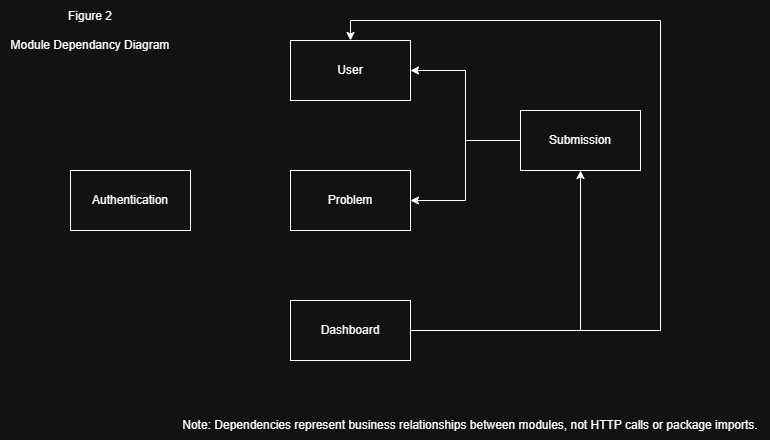

The diagram above was exported from draw.io. Its source (the exported page's mxGraphModel, read from the mxfile embedded in the PNG):
<mxGraphModel dx="1030" dy="580" grid="1" gridSize="10" guides="1" tooltips="1" connect="1" arrows="1" fold="1" page="1" pageScale="1" pageWidth="850" pageHeight="1100" math="0" shadow="0">
  <root>
    <mxCell id="0" />
    <mxCell id="1" parent="0" />
    <mxCell id="5WtBd7Z3HRvNEdOIk5x4-1" parent="1" style="rounded=0;whiteSpace=wrap;html=1;" value="Authentication" vertex="1">
      <mxGeometry height="60" width="120" x="140" y="350" as="geometry" />
    </mxCell>
    <mxCell id="5WtBd7Z3HRvNEdOIk5x4-2" parent="1" style="rounded=0;whiteSpace=wrap;html=1;" value="User" vertex="1">
      <mxGeometry height="60" width="120" x="360" y="220" as="geometry" />
    </mxCell>
    <mxCell id="5WtBd7Z3HRvNEdOIk5x4-3" parent="1" style="rounded=0;whiteSpace=wrap;html=1;" value="Problem" vertex="1">
      <mxGeometry height="60" width="120" x="360" y="350" as="geometry" />
    </mxCell>
    <mxCell id="5WtBd7Z3HRvNEdOIk5x4-7" edge="1" parent="1" source="5WtBd7Z3HRvNEdOIk5x4-4" style="edgeStyle=orthogonalEdgeStyle;rounded=0;orthogonalLoop=1;jettySize=auto;html=1;entryX=1;entryY=0.5;entryDx=0;entryDy=0;" target="5WtBd7Z3HRvNEdOIk5x4-2">
      <mxGeometry relative="1" as="geometry" />
    </mxCell>
    <mxCell id="5WtBd7Z3HRvNEdOIk5x4-8" edge="1" parent="1" source="5WtBd7Z3HRvNEdOIk5x4-4" style="edgeStyle=orthogonalEdgeStyle;rounded=0;orthogonalLoop=1;jettySize=auto;html=1;exitX=0;exitY=0.5;exitDx=0;exitDy=0;entryX=1;entryY=0.5;entryDx=0;entryDy=0;" target="5WtBd7Z3HRvNEdOIk5x4-3">
      <mxGeometry relative="1" as="geometry" />
    </mxCell>
    <mxCell id="5WtBd7Z3HRvNEdOIk5x4-4" parent="1" style="rounded=0;whiteSpace=wrap;html=1;" value="Submission" vertex="1">
      <mxGeometry height="60" width="120" x="590" y="290" as="geometry" />
    </mxCell>
    <mxCell id="5WtBd7Z3HRvNEdOIk5x4-9" edge="1" parent="1" source="5WtBd7Z3HRvNEdOIk5x4-5" style="edgeStyle=orthogonalEdgeStyle;rounded=0;orthogonalLoop=1;jettySize=auto;html=1;exitX=1;exitY=0.5;exitDx=0;exitDy=0;entryX=0.5;entryY=1;entryDx=0;entryDy=0;" target="5WtBd7Z3HRvNEdOIk5x4-4">
      <mxGeometry relative="1" as="geometry" />
    </mxCell>
    <mxCell id="ch3kPwDzNZ44L85woT_B-5" edge="1" parent="1" source="5WtBd7Z3HRvNEdOIk5x4-5" style="edgeStyle=orthogonalEdgeStyle;rounded=0;orthogonalLoop=1;jettySize=auto;html=1;exitX=1;exitY=0.5;exitDx=0;exitDy=0;entryX=0.5;entryY=0;entryDx=0;entryDy=0;" target="5WtBd7Z3HRvNEdOIk5x4-2">
      <mxGeometry relative="1" as="geometry">
        <Array as="points">
          <mxPoint x="730" y="510" />
          <mxPoint x="730" y="200" />
          <mxPoint x="420" y="200" />
        </Array>
      </mxGeometry>
    </mxCell>
    <mxCell id="5WtBd7Z3HRvNEdOIk5x4-5" parent="1" style="rounded=0;whiteSpace=wrap;html=1;" value="Dashboard" vertex="1">
      <mxGeometry height="60" width="120" x="360" y="480" as="geometry" />
    </mxCell>
    <mxCell id="5WtBd7Z3HRvNEdOIk5x4-6" edge="1" parent="1" source="5WtBd7Z3HRvNEdOIk5x4-3" style="edgeStyle=orthogonalEdgeStyle;rounded=0;orthogonalLoop=1;jettySize=auto;html=1;innerLoopWaypoints=1;exitX=0.5;exitY=1;exitDx=0;exitDy=0;" target="5WtBd7Z3HRvNEdOIk5x4-3">
      <mxGeometry relative="1" as="geometry" />
    </mxCell>
    <mxCell id="ch3kPwDzNZ44L85woT_B-1" parent="1" style="text;html=1;whiteSpace=wrap;strokeColor=none;fillColor=none;align=center;verticalAlign=middle;rounded=0;autosize=1;resizable=0;" value="Figure 2&lt;br&gt;&lt;br&gt;&lt;div&gt;Module Dependancy Diagram&lt;/div&gt;" vertex="1">
      <mxGeometry height="60" width="180" x="70" y="180" as="geometry" />
    </mxCell>
    <mxCell id="ch3kPwDzNZ44L85woT_B-2" parent="1" style="text;html=1;whiteSpace=wrap;strokeColor=none;fillColor=none;align=center;verticalAlign=middle;rounded=0;autosize=1;resizable=0;" value="Note: Dependencies represent business relationships between modules, not HTTP calls or package imports." vertex="1">
      <mxGeometry height="30" width="600" x="240" y="590" as="geometry" />
    </mxCell>
  </root>
</mxGraphModel>